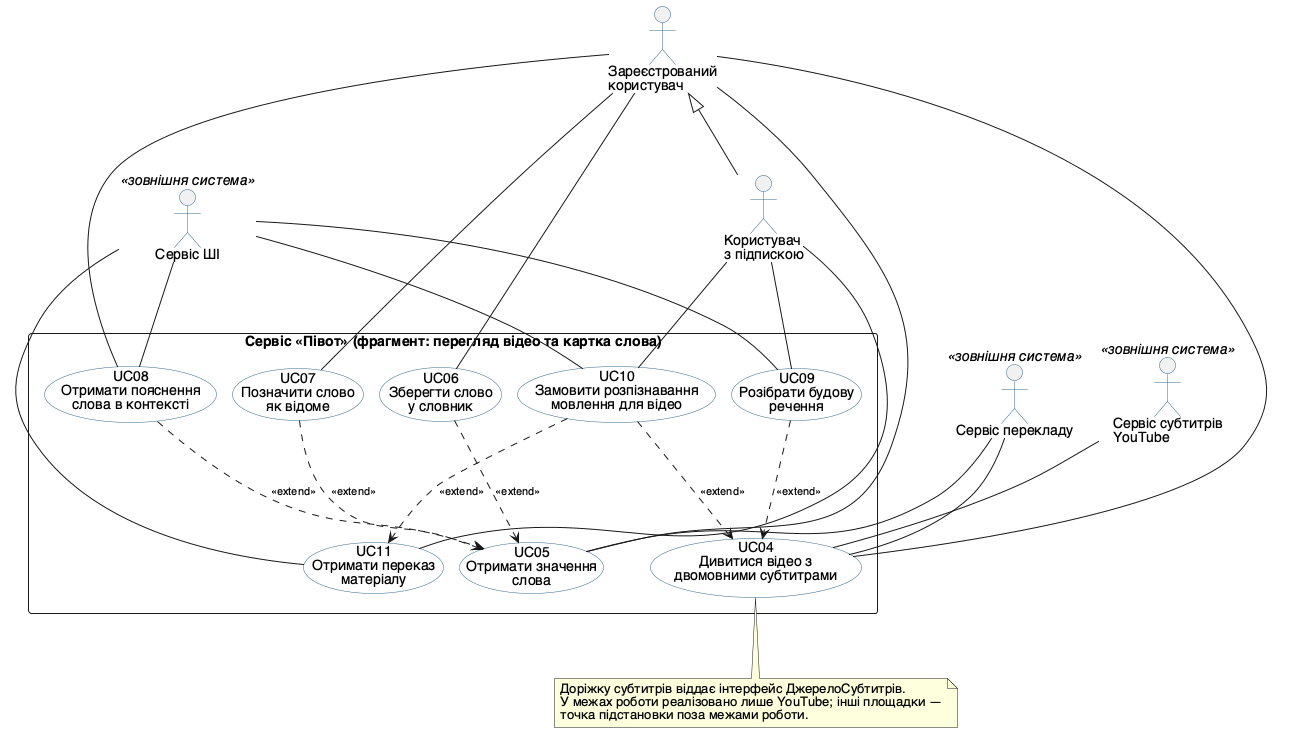

The diagram above was rendered by PlantUML. Its source (embedded in the PNG):
@startuml
' Лабораторна робота №1. Тематична проєкція №1 головної діаграми варіантів використання:
' «Відео з двомовними субтитрами й робота зі словом».
' Це не окрема модель, а фрагмент діаграми usecase.puml — усі елементи
' і типи відношень узято з неї без змін.
' Камінський Олексій Дмитрович, група ВТ-23-2

skinparam defaultFontName "Helvetica"
skinparam shadowing false
skinparam nodesep 16
skinparam ranksep 80
skinparam packageStyle rectangle
skinparam ArrowFontSize 11
skinparam usecase {
  BackgroundColor #FEFEFE
  BorderColor #33668E
}
skinparam actor {
  BorderColor #33668E
}
top to bottom direction

actor "Зареєстрований\nкористувач" as Reg
actor "Користувач\nз підпискою" as Sub
Reg <|-- Sub

rectangle "Сервіс «Півот» (фрагмент: перегляд відео та картка слова)" {
  usecase "UC04\nДивитися відео з\nдвомовними субтитрами" as UC04
  usecase "UC05\nОтримати значення\nслова" as UC05
  usecase "UC06\nЗберегти слово\nу словник" as UC06
  usecase "UC07\nПозначити слово\nяк відоме" as UC07
  usecase "UC08\nОтримати пояснення\nслова в контексті" as UC08
  usecase "UC09\nРозібрати будову\nречення" as UC09
  usecase "UC10\nЗамовити розпізнавання\nмовлення для відео" as UC10
  usecase "UC11\nОтримати переказ\nматеріалу" as UC11
}

actor "Сервіс субтитрів\nYouTube" as YT <<зовнішня система>>
actor "Сервіс перекладу" as Tr <<зовнішня система>>
actor "Сервіс ШІ" as Ai <<зовнішня система>>

Reg -- UC04
Reg -- UC05
Reg -- UC06
Reg -- UC07
Reg -- UC08
Sub -- UC09
Sub -- UC10
Sub -- UC11

YT -- UC04
Tr -- UC04
Tr -- UC05
Ai -- UC08
Ai -- UC09
Ai -- UC10
Ai -- UC11

UC06 ..> UC05 : <<extend>>
UC07 ..> UC05 : <<extend>>
UC08 ..> UC05 : <<extend>>
UC09 ..> UC04 : <<extend>>
UC10 ..> UC04 : <<extend>>
UC10 ..> UC11 : <<extend>>

note bottom of UC04
  Доріжку субтитрів віддає інтерфейс ДжерелоСубтитрів.
  У межах роботи реалізовано лише YouTube; інші площадки —
  точка підстановки поза межами роботи.
end note
@enduml